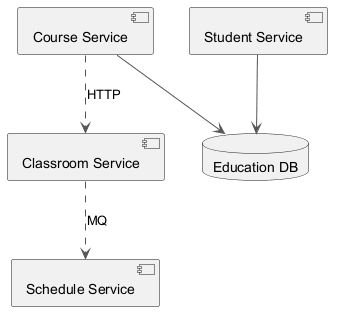

The diagram above was rendered by PlantUML. Its source (embedded in the PNG):
@startuml
skinparam backgroundColor #FFFFFF
skinparam classBackgroundColor #E8F4FA
skinparam classBorderColor #2C7DA0
skinparam ArrowColor #555555
component "Course Service" as C_CourseService
component "Student Service" as C_StudentService
component "Classroom Service" as C_ClassroomService
component "Schedule Service" as C_ScheduleService
database "Education DB" as DB_education
C_CourseService --> DB_education
C_StudentService --> DB_education
C_ClassroomService ..> C_ScheduleService : MQ
C_CourseService ..> C_ClassroomService : HTTP
@enduml